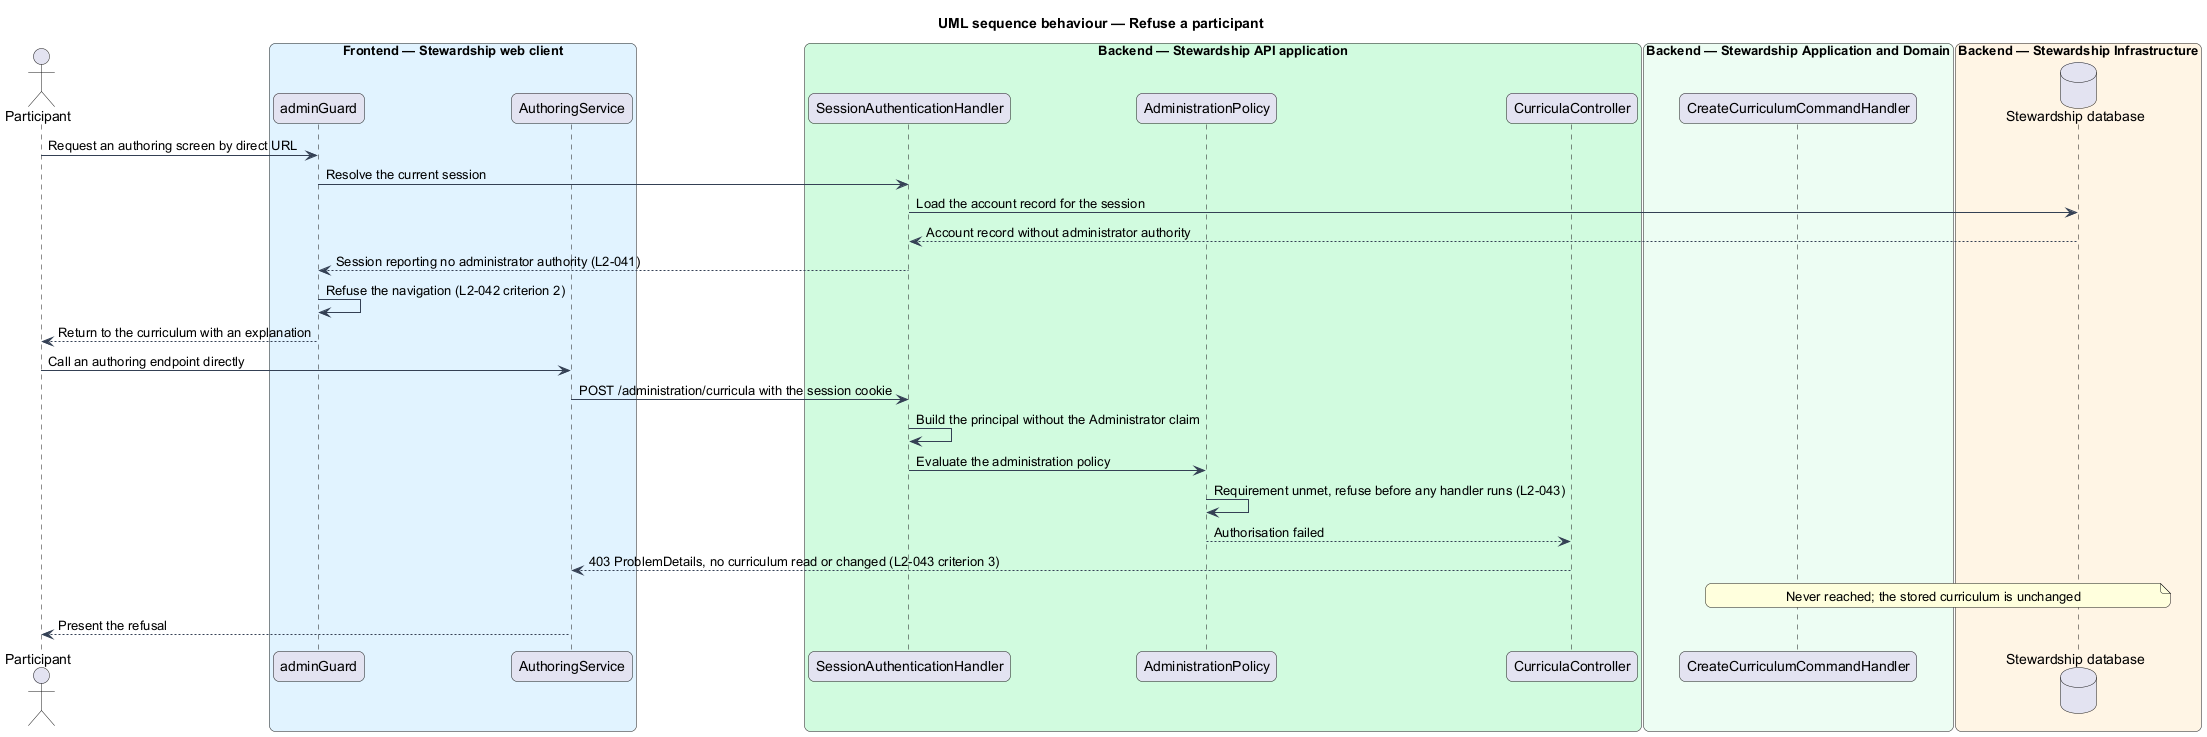

The diagram above was rendered by PlantUML. Its source (embedded in the PNG):
@startuml
title UML sequence behaviour — Refuse a participant
skinparam backgroundColor #FFFFFF
skinparam shadowing false
skinparam roundcorner 12
skinparam defaultFontName Arial
skinparam ArrowColor #344054
skinparam rectangle {
  BorderColor #344054
  FontColor #101828
}
skinparam package {
  BorderColor #667085
  FontColor #101828
  BackgroundColor #F9FAFB
}
actor "Participant" as actor
box "Frontend — Stewardship web client" #E0F2FE
  participant "adminGuard" as guard
  participant "AuthoringService" as client
end box
box "Backend — Stewardship API application" #D1FADF
  participant "SessionAuthenticationHandler" as auth
  participant "AdministrationPolicy" as policy
  participant "CurriculaController" as controller
end box
box "Backend — Stewardship Application and Domain" #ECFDF3
  participant "CreateCurriculumCommandHandler" as handler
end box
box "Backend — Stewardship Infrastructure" #FFF4E5
  database "Stewardship database" as db
end box

actor -> guard : Request an authoring screen by direct URL
guard -> auth : Resolve the current session
auth -> db : Load the account record for the session
db --> auth : Account record without administrator authority
auth --> guard : Session reporting no administrator authority (L2-041)
guard -> guard : Refuse the navigation (L2-042 criterion 2)
guard --> actor : Return to the curriculum with an explanation

actor -> client : Call an authoring endpoint directly
client -> auth : POST /administration/curricula with the session cookie
auth -> auth : Build the principal without the Administrator claim
auth -> policy : Evaluate the administration policy
policy -> policy : Requirement unmet, refuse before any handler runs (L2-043)
policy --> controller : Authorisation failed
controller --> client : 403 ProblemDetails, no curriculum read or changed (L2-043 criterion 3)
note over handler, db : Never reached; the stored curriculum is unchanged
client --> actor : Present the refusal
@enduml